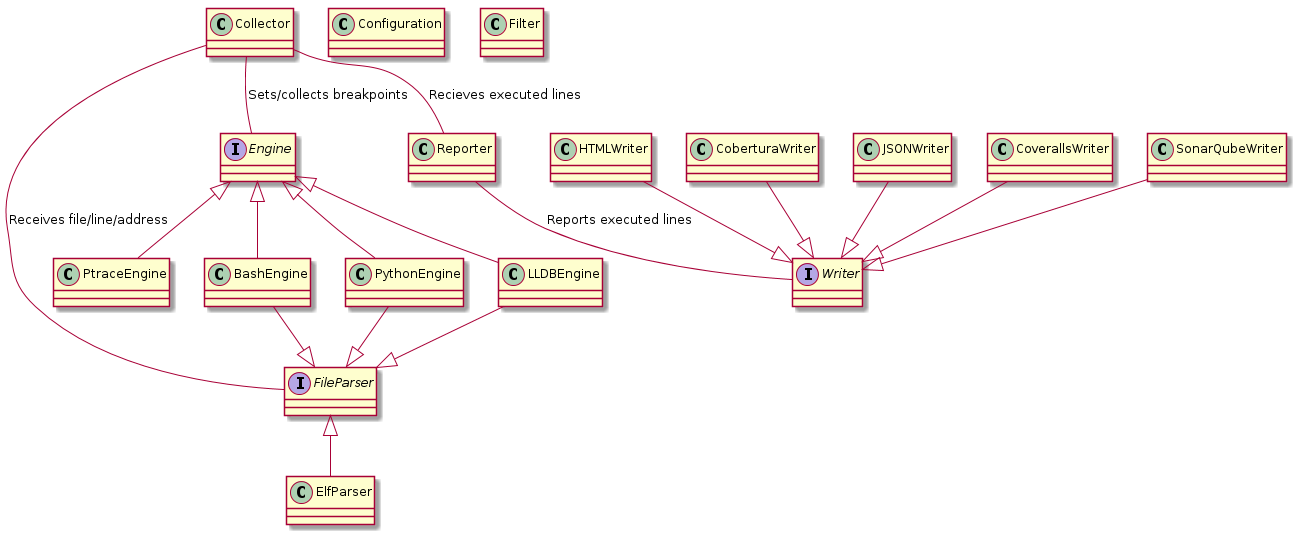

The diagram above was rendered by PlantUML. Its source (embedded in the PNG):
@startuml
interface FileParser
interface Engine
interface Writer

class Configuration
class Collector
class Reporter
class Filter

PtraceEngine -up-|> Engine
BashEngine -up-|> Engine
PythonEngine -up-|> Engine
LLDBEngine -up-|> Engine

BashEngine -down-|> FileParser
PythonEngine -down-|> FileParser
LLDBEngine -down-|> FileParser

ElfParser -up-|> FileParser

HTMLWriter -down-|> Writer
CoberturaWriter -down-|> Writer
JSONWriter -down-|> Writer
CoverallsWriter -down-|> Writer
SonarQubeWriter -down-|> Writer

Collector -- Engine : Sets/collects breakpoints
Collector -- FileParser : Receives file/line/address
Collector -- Reporter : Recieves executed lines

Reporter -- Writer : Reports executed lines

@enduml